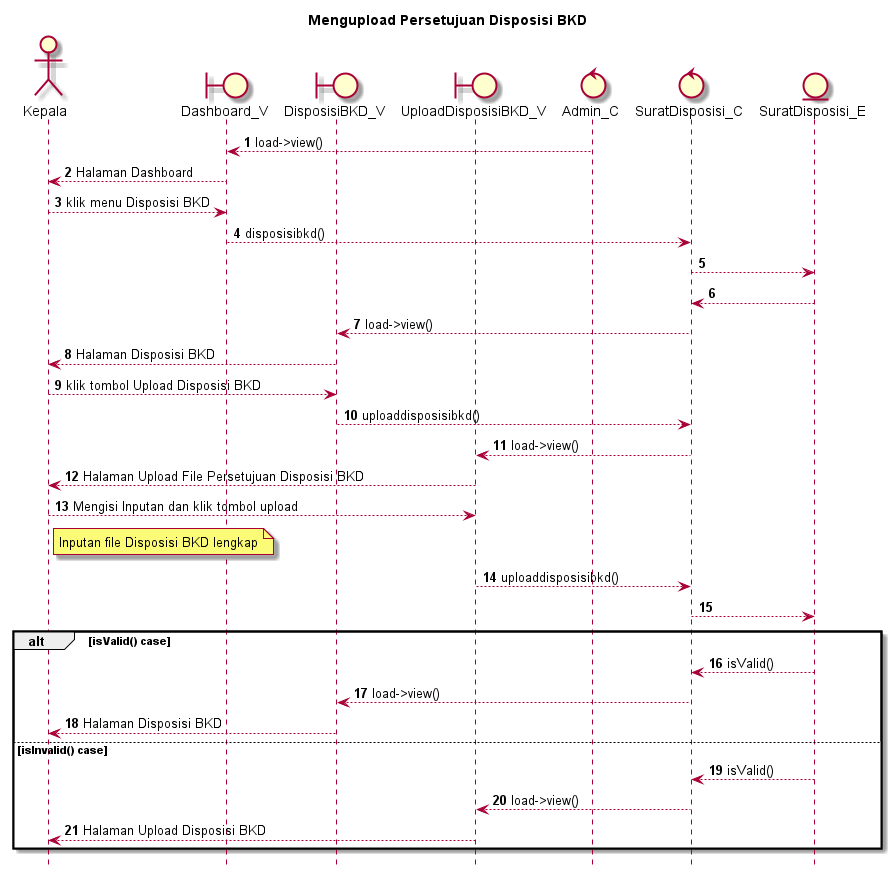

The diagram above was rendered by PlantUML. Its source (embedded in the PNG):
@startuml

autonumber
hide footbox
title Mengupload Persetujuan Disposisi BKD

Actor Kepala
boundary Dashboard_V
boundary DisposisiBKD_V
boundary UploadDisposisiBKD_V
control Admin_C
control SuratDisposisi_C
Entity SuratDisposisi_E

Admin_C --> Dashboard_V: load->view()
Dashboard_V --> Kepala: Halaman Dashboard
Kepala --> Dashboard_V: klik menu Disposisi BKD
Dashboard_V --> SuratDisposisi_C: disposisibkd()
SuratDisposisi_C --> SuratDisposisi_E:
    
    SuratDisposisi_E --> SuratDisposisi_C:
    SuratDisposisi_C --> DisposisiBKD_V: load->view()
    DisposisiBKD_V --> Kepala: Halaman Disposisi BKD

Kepala --> DisposisiBKD_V: klik tombol Upload Disposisi BKD
DisposisiBKD_V --> SuratDisposisi_C: uploaddisposisibkd()
SuratDisposisi_C --> UploadDisposisiBKD_V: load->view()
UploadDisposisiBKD_V --> Kepala: Halaman Upload File Persetujuan Disposisi BKD

Kepala --> UploadDisposisiBKD_V: Mengisi Inputan dan klik tombol upload
    note right of Kepala
        Inputan file Disposisi BKD lengkap
            end note
UploadDisposisiBKD_V --> SuratDisposisi_C: uploaddisposisibkd()
SuratDisposisi_C --> SuratDisposisi_E:

alt isValid() case
    
    SuratDisposisi_E --> SuratDisposisi_C: isValid()
    SuratDisposisi_C --> DisposisiBKD_V: load->view()
    DisposisiBKD_V --> Kepala: Halaman Disposisi BKD

else isInvalid() case
    
    SuratDisposisi_E --> SuratDisposisi_C: isValid()
    SuratDisposisi_C --> UploadDisposisiBKD_V: load->view()
    UploadDisposisiBKD_V --> Kepala: Halaman Upload Disposisi BKD

end
@enduml